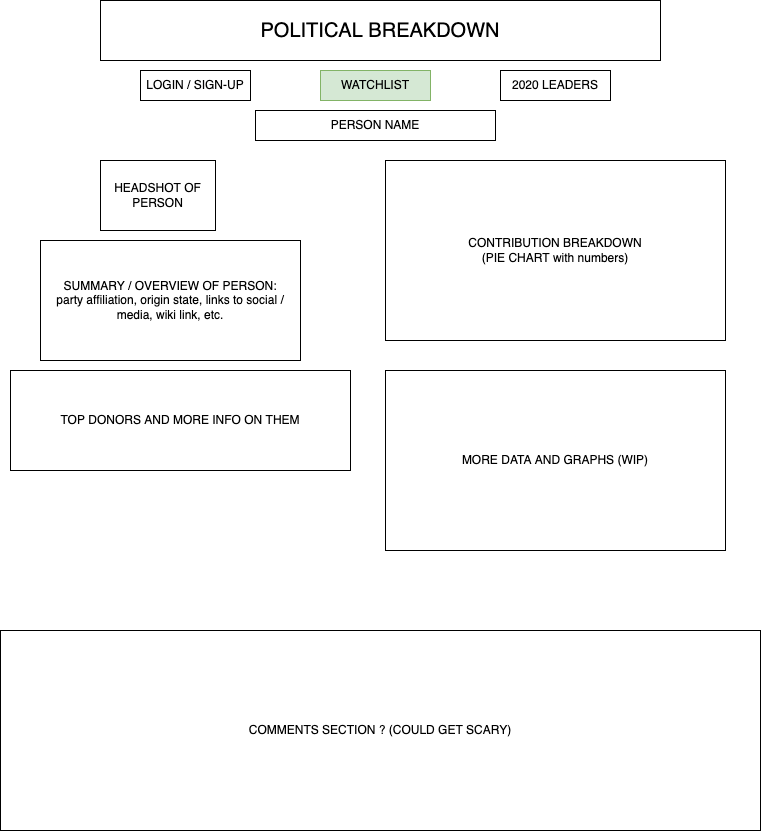

The diagram above was exported from draw.io. Its source (the exported page's mxGraphModel, read from the mxfile embedded in the PNG):
<mxGraphModel dx="1935" dy="1013" grid="1" gridSize="10" guides="1" tooltips="1" connect="1" arrows="1" fold="1" page="1" pageScale="1" pageWidth="850" pageHeight="1100" math="0" shadow="0">
  <root>
    <mxCell id="0" />
    <mxCell id="1" parent="0" />
    <mxCell id="uccjx5kyG_mR2OoMUWw5-1" value="&lt;font style=&quot;font-size: 20px&quot;&gt;POLITICAL BREAKDOWN&lt;/font&gt;" style="rounded=0;whiteSpace=wrap;html=1;" parent="1" vertex="1">
      <mxGeometry x="140" y="10" width="560" height="60" as="geometry" />
    </mxCell>
    <mxCell id="uccjx5kyG_mR2OoMUWw5-2" value="WATCHLIST" style="rounded=0;whiteSpace=wrap;html=1;fillColor=#d5e8d4;strokeColor=#82b366;" parent="1" vertex="1">
      <mxGeometry x="360" y="80" width="110" height="30" as="geometry" />
    </mxCell>
    <mxCell id="uccjx5kyG_mR2OoMUWw5-3" value="2020 LEADERS" style="rounded=0;whiteSpace=wrap;html=1;" parent="1" vertex="1">
      <mxGeometry x="540" y="80" width="110" height="30" as="geometry" />
    </mxCell>
    <mxCell id="uccjx5kyG_mR2OoMUWw5-4" value="LOGIN / SIGN-UP" style="rounded=0;whiteSpace=wrap;html=1;" parent="1" vertex="1">
      <mxGeometry x="180" y="80" width="110" height="30" as="geometry" />
    </mxCell>
    <mxCell id="kw6ycp7FPfGz3ZjPonJA-1" value="PERSON NAME" style="rounded=0;whiteSpace=wrap;html=1;" vertex="1" parent="1">
      <mxGeometry x="295" y="120" width="240" height="30" as="geometry" />
    </mxCell>
    <mxCell id="kw6ycp7FPfGz3ZjPonJA-2" value="HEADSHOT OF PERSON" style="rounded=0;whiteSpace=wrap;html=1;" vertex="1" parent="1">
      <mxGeometry x="140" y="170" width="115" height="70" as="geometry" />
    </mxCell>
    <mxCell id="kw6ycp7FPfGz3ZjPonJA-3" value="CONTRIBUTION BREAKDOWN&lt;br&gt;(PIE CHART with numbers)" style="rounded=0;whiteSpace=wrap;html=1;" vertex="1" parent="1">
      <mxGeometry x="425" y="170" width="340" height="180" as="geometry" />
    </mxCell>
    <mxCell id="kw6ycp7FPfGz3ZjPonJA-4" value="MORE DATA AND GRAPHS (WIP)" style="rounded=0;whiteSpace=wrap;html=1;" vertex="1" parent="1">
      <mxGeometry x="425" y="380" width="340" height="180" as="geometry" />
    </mxCell>
    <mxCell id="kw6ycp7FPfGz3ZjPonJA-5" value="SUMMARY / OVERVIEW OF PERSON:&lt;br&gt;party affiliation, origin state, links to social / media, wiki link, etc." style="rounded=0;whiteSpace=wrap;html=1;" vertex="1" parent="1">
      <mxGeometry x="80" y="250" width="260" height="120" as="geometry" />
    </mxCell>
    <mxCell id="kw6ycp7FPfGz3ZjPonJA-6" value="TOP DONORS AND MORE INFO ON THEM" style="rounded=0;whiteSpace=wrap;html=1;" vertex="1" parent="1">
      <mxGeometry x="50" y="380" width="340" height="100" as="geometry" />
    </mxCell>
    <mxCell id="kw6ycp7FPfGz3ZjPonJA-7" value="COMMENTS SECTION ? (COULD GET SCARY)" style="rounded=0;whiteSpace=wrap;html=1;" vertex="1" parent="1">
      <mxGeometry x="40" y="640" width="760" height="200" as="geometry" />
    </mxCell>
  </root>
</mxGraphModel>